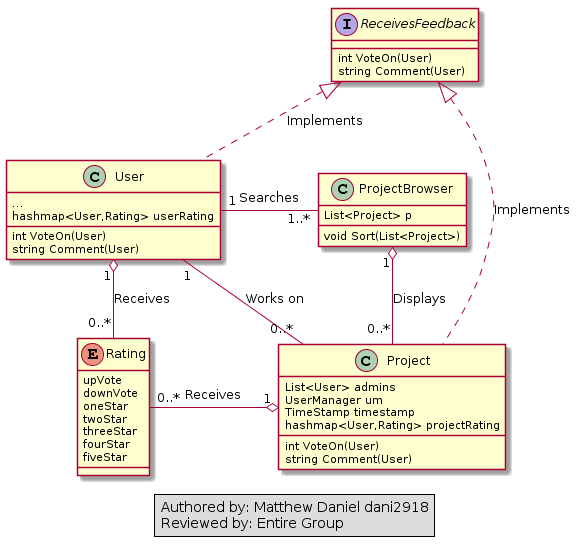

The diagram above was rendered by PlantUML. Its source (embedded in the PNG):
@startuml
class User{
...
int VoteOn(User)
string Comment(User)
hashmap<User,Rating> userRating
}

class ProjectBrowser{
List<Project> p

void Sort(List<Project>)
}

class Project{
List<User> admins
UserManager um
TimeStamp timestamp


int VoteOn(User)
string Comment(User)
hashmap<User,Rating> projectRating

}

interface ReceivesFeedback{
    int VoteOn(User)
    string Comment(User)
}

enum Rating{
upVote
downVote
oneStar
twoStar
threeStar
fourStar
fiveStar
}


ReceivesFeedback <|.. User: Implements
ReceivesFeedback <|..Project: Implements

User "1" -- "0..*" Project: Works on
User "1" - "1..*" ProjectBrowser: Searches

ProjectBrowser "1" o-- "0..*" Project: Displays

Rating "0..*" --o "1" User: Receives
Rating "0..*"  -left-o "1" Project: Receives


legend 
  Authored by: Matthew Daniel dani2918
  Reviewed by: Entire Group
endlegend
@enduml